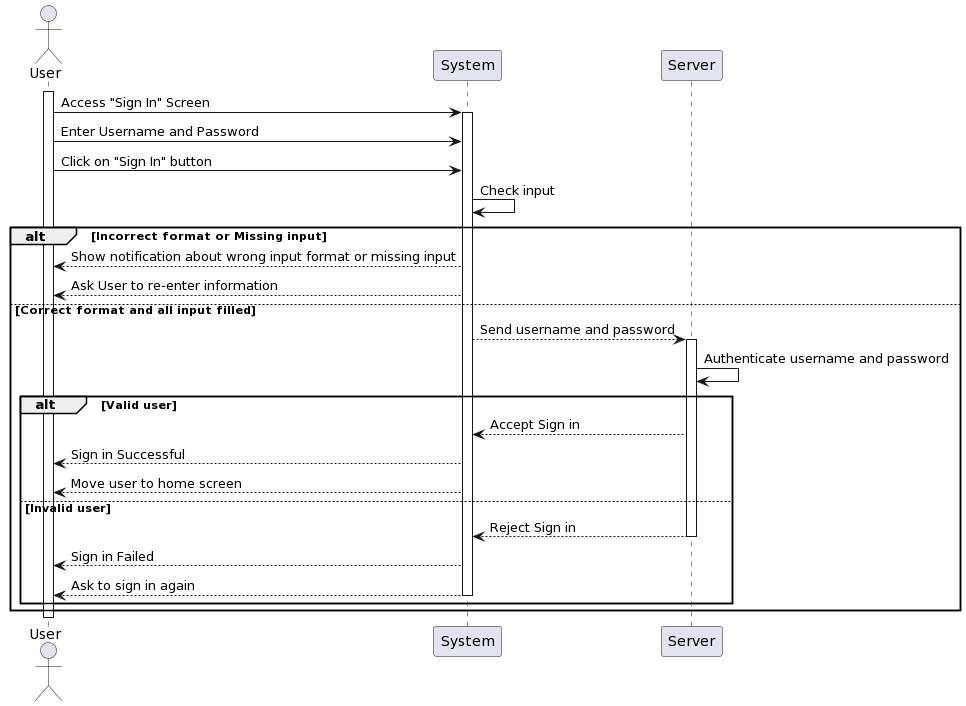

The diagram above was rendered by PlantUML. Its source (embedded in the PNG):
@startuml
actor User as User
participant System
participant Server

activate User
User -> System: Access "Sign In" Screen
activate System
User -> System: Enter Username and Password
User -> System: Click on "Sign In" button
System -> System: Check input
alt Incorrect format or Missing input
    System --> User: Show notification about wrong input format or missing input
    System --> User: Ask User to re-enter information
else Correct format and all input filled
    System --> Server: Send username and password
    activate Server
    Server -> Server: Authenticate username and password
    alt Valid user
        Server --> System: Accept Sign in
        System --> User: Sign in Successful
        System --> User: Move user to home screen
    else Invalid user
        Server --> System: Reject Sign in
        deactivate Server
        System --> User: Sign in Failed
        System --> User: Ask to sign in again
        deactivate System
    end 
end
deactivate User
@enduml